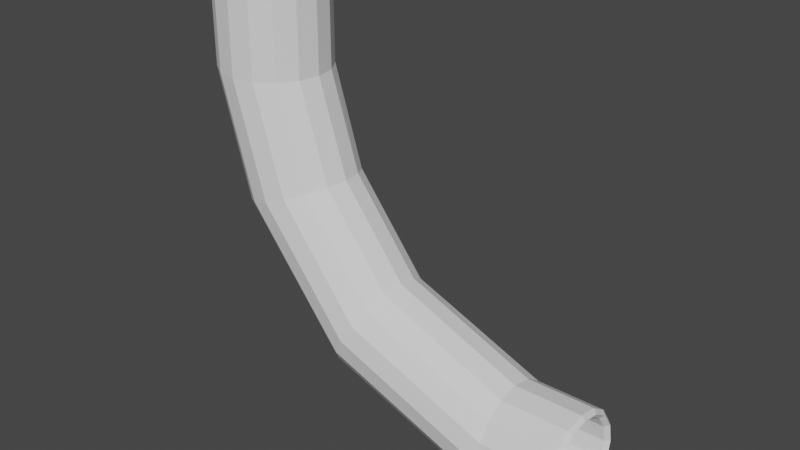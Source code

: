# Source: funpipeb.blend  (saved by Blender 2.82.7; exported with 4.5.12 LTS)
import bpy
from mathutils import Matrix  # noqa: F401  (used for matrix-valued properties, if any)

bpy.ops.wm.read_factory_settings(use_empty=True)
scene = bpy.context.scene
scene.name = 'Scene'

# ---- collections
col_collection = bpy.data.collections.new('Collection'); scene.collection.children.link(col_collection)

# ---- world
world_world = bpy.data.worlds.new('World'); scene.world = world_world
world_world.use_nodes = True; world_world.node_tree.nodes.clear()
_N = world_world.node_tree.nodes; _L = world_world.node_tree.links
n0 = _N.new('ShaderNodeOutputWorld'); n0.name = 'World Output'; n0.location = (300, 300)
n1 = _N.new('ShaderNodeBackground'); n1.name = 'Background'; n1.location = (10, 300)
n1.inputs[0].default_value = (0.05088, 0.05088, 0.05088, 1.0)
_L.new(n1.outputs[0], n0.inputs[0])
n0.is_active_output = True
world_world.color = (0.05088, 0.05088, 0.05088)
world_world.use_sun_shadow = False
world_world.sun_shadow_jitter_overblur = 0.0

# ---- meshes
me_torus = bpy.data.meshes.new('Torus')
me_torus.from_pydata([(4.33, 0.0, 0.0), (4.0, 0.0, 0.33), (3.67, 0.0, 4.041e-17), (1.099, 4.0, -17.56), (4.0, 1.657, 0.0), (3.696, 1.531, 0.33), (3.391, 1.404, 4.041e-17), (22.32, 4.0, -32.66), (3.062, 3.062, 0.0), (2.828, 2.828, 0.33), (2.595, 2.595, 4.041e-17), (2.656, 3.67, -16.99), (1.657, 4.0, 0.0), (1.531, 3.696, 0.33), (1.404, 3.391, 4.041e-17), (2.656, 4.33, -16.99), (3.269e-07, 4.33, 0.0), (3.02e-07, 4.0, 0.33), (2.771e-07, 3.67, 4.041e-17), (-1.657, 4.0, 0.0), (-1.531, 3.696, 0.33), (-1.404, 3.391, 4.041e-17), (3.975, 3.391, -16.51), (-3.062, 3.062, 0.0), (-2.828, 2.828, 0.33), (-2.595, 2.595, 4.041e-17), (4.213, 4.0, -16.43), (-4.0, 1.657, 0.0), (-3.696, 1.531, 0.33), (-3.391, 1.404, 4.041e-17), (22.32, 3.67, -31.0), (-4.33, 3.785e-07, 0.0), (-4.0, 3.497e-07, 0.33), (-3.67, 3.208e-07, 4.041e-17), (5.094, 2.595, -16.11), (-4.0, -1.657, 0.0), (-3.696, -1.531, 0.33), (-3.391, -1.404, 4.041e-17), (5.533, 3.062, -15.95), (-3.062, -3.062, 0.0), (-2.828, -2.828, 0.33), (-2.595, -2.595, 4.041e-17), (22.32, 4.33, -31.0), (-1.657, -4.0, 0.0), (-1.531, -3.696, 0.33), (-1.404, -3.391, 4.041e-17), (22.32, -2.426e-06, -27.33), (3.269e-07, -4.33, 0.0), (3.02e-07, -4.0, 0.33), (2.771e-07, -3.67, 4.041e-17), (5.842, 1.404, -15.83), (1.657, -4.0, 0.0), (1.531, -3.696, 0.33), (1.404, -3.391, 4.041e-17), (6.104, -5.612e-08, -15.74), (3.062, -3.062, 0.0), (2.828, -2.828, 0.33), (2.595, -2.595, 4.041e-17), (6.415, 1.657, -15.63), (4.0, -1.657, 0.0), (3.696, -1.531, 0.33), (3.391, -1.404, 4.041e-17), (6.724, -8.645e-08, -15.51), (4.33, -4.788e-08, -8.0), (4.0, 1.657, -8.0), (3.67, -4.788e-08, -8.0), (3.391, 1.404, -8.0), (3.062, 3.062, -8.0), (2.595, 2.595, -8.0), (1.657, 4.0, -8.0), (1.404, 3.391, -8.0), (3.482e-07, 4.33, -8.0), (2.984e-07, 3.67, -8.0), (-1.657, 4.0, -8.0), (-1.404, 3.391, -8.0), (-3.062, 3.062, -8.0), (-2.595, 2.595, -8.0), (-4.0, 1.657, -8.0), (-3.391, 1.404, -8.0), (-4.33, 3.307e-07, -8.0), (-3.67, 2.73e-07, -8.0), (-4.0, -1.657, -8.0), (-3.391, -1.404, -8.0), (-3.062, -3.062, -8.0), (-2.595, -2.595, -8.0), (-1.657, -4.0, -8.0), (-1.404, -3.391, -8.0), (3.482e-07, -4.33, -8.0), (2.984e-07, -3.67, -8.0), (1.657, -4.0, -8.0), (1.404, -3.391, -8.0), (3.062, -3.062, -8.0), (2.595, -2.595, -8.0), (4.0, -1.657, -8.0), (3.391, -1.404, -8.0), (1.336, 3.391, -17.47), (-0.2215, 3.062, -18.04), (0.217, 2.595, -17.88), (22.32, -2.515e-06, -26.67), (-1.104, 1.657, -18.36), (-0.5306, 1.404, -18.15), (22.32, 1.657, -27.0), (-1.413, 6.9e-07, -18.47), (-0.7931, 6.02e-07, -18.25), (22.32, 1.404, -27.61), (-1.104, -1.657, -18.36), (-0.5306, -1.404, -18.15), (-0.2215, -3.062, -18.04), (0.217, -2.595, -17.88), (22.32, 4.0, -29.34), (1.099, -4.0, -17.56), (1.336, -3.391, -17.47), (22.32, 3.062, -27.94), (2.656, -4.33, -16.99), (2.656, -3.67, -16.99), (22.32, 2.595, -28.4), (4.213, -4.0, -16.43), (3.975, -3.391, -16.51), (22.32, 3.391, -29.6), (5.533, -3.062, -15.95), (5.094, -2.595, -16.11), (6.415, -1.657, -15.63), (5.842, -1.404, -15.83), (27.71, 4.0, -32.66), (28.04, 4.0, -31.0), (10.51, 3.391, -24.88), (11.11, 2.595, -23.85), (11.34, 3.062, -23.45), (10.64, 4.0, -24.67), (27.71, 3.67, -31.0), (11.51, 1.404, -23.16), (11.81, 1.657, -22.64), (11.98, -2.732e-07, -22.35), (27.71, 4.33, -31.0), (11.65, -1.964e-07, -22.92), (9.813, 4.33, -26.1), (9.813, 3.67, -26.1), (28.04, 3.696, -29.47), (8.984, 4.0, -27.54), (9.111, 3.391, -27.32), (27.71, 3.391, -29.6), (8.282, 3.062, -28.75), (8.515, 2.595, -28.35), (27.71, 4.0, -29.34), (7.813, 1.657, -29.57), (8.117, 1.404, -29.04), (28.04, 2.828, -28.17), (7.648, 1.113e-06, -29.85), (7.978, 9.786e-07, -29.28), (27.71, 2.595, -28.4), (7.813, -1.657, -29.57), (8.117, -1.404, -29.04), (27.71, 3.062, -27.94), (8.282, -3.062, -28.75), (8.515, -2.595, -28.35), (28.04, 1.531, -27.3), (8.984, -4.0, -27.54), (9.111, -3.391, -27.32), (28.04, -1.444e-06, -27.0), (9.813, -4.33, -26.1), (9.813, -3.67, -26.1), (27.71, 1.404, -27.61), (10.64, -4.0, -24.67), (10.51, -3.391, -24.88), (27.71, -1.355e-06, -27.33), (11.34, -3.062, -23.45), (11.11, -2.595, -23.85), (27.71, 1.657, -27.0), (11.81, -1.657, -22.64), (11.51, -1.404, -23.16), (27.71, -1.444e-06, -26.67), (22.32, 3.391, -32.4), (22.32, 3.062, -34.06), (22.32, 2.595, -33.59), (22.32, 1.657, -35.0), (22.32, 1.404, -34.39), (22.32, -9.726e-07, -35.33), (22.32, -1.119e-06, -34.67), (22.32, -1.657, -35.0), (22.32, -1.404, -34.39), (22.32, -3.062, -34.06), (22.32, -2.595, -33.59), (22.32, -4.0, -32.66), (22.32, -3.391, -32.4), (22.32, -4.33, -31.0), (22.32, -3.67, -31.0), (22.32, -4.0, -29.34), (22.32, -3.391, -29.6), (22.32, -3.062, -27.94), (22.32, -2.595, -28.4), (22.32, -1.657, -27.0), (22.32, -1.404, -27.61), (27.71, 3.391, -32.4), (28.04, 3.696, -32.53), (27.71, 3.062, -34.06), (27.71, 2.595, -33.59), (28.04, 2.828, -33.83), (27.71, 1.657, -35.0), (27.71, 1.404, -34.39), (28.04, 1.531, -34.7), (27.71, 9.845e-08, -35.33), (27.71, -4.793e-08, -34.67), (28.04, -1.908e-08, -35.0), (27.71, -1.657, -35.0), (27.71, -1.404, -34.39), (28.04, -1.531, -34.7), (27.71, -3.062, -34.06), (27.71, -2.595, -33.59), (28.04, -2.828, -33.83), (27.71, -4.0, -32.66), (27.71, -3.391, -32.4), (28.04, -3.696, -32.53), (27.71, -4.33, -31.0), (27.71, -3.67, -31.0), (28.04, -4.0, -31.0), (27.71, -4.0, -29.34), (27.71, -3.391, -29.6), (28.04, -3.696, -29.47), (27.71, -3.062, -27.94), (27.71, -2.595, -28.4), (28.04, -2.828, -28.17), (27.71, -1.657, -27.0), (27.71, -1.404, -27.61), (28.04, -1.531, -27.3)], [], [(0, 4, 5, 1), (1, 5, 6, 2), (37, 41, 84, 82), (57, 61, 94, 92), (4, 8, 9, 5), (5, 9, 10, 6), (8, 4, 64, 67), (27, 23, 75, 77), (8, 12, 13, 9), (9, 13, 14, 10), (47, 43, 85, 87), (10, 14, 70, 68), (12, 16, 17, 13), (13, 17, 18, 14), (29, 33, 80, 78), (49, 53, 90, 88), (16, 19, 20, 17), (17, 20, 21, 18), (19, 16, 71, 73), (39, 35, 81, 83), (19, 23, 24, 20), (20, 24, 25, 21), (59, 55, 91, 93), (21, 25, 76, 74), (23, 27, 28, 24), (24, 28, 29, 25), (41, 45, 86, 84), (12, 8, 67, 69), (27, 31, 32, 28), (28, 32, 33, 29), (31, 27, 77, 79), (51, 47, 87, 89), (31, 35, 36, 32), (32, 36, 37, 33), (2, 6, 66, 65), (61, 2, 65, 94), (35, 39, 40, 36), (36, 40, 41, 37), (14, 18, 72, 70), (33, 37, 82, 80), (39, 43, 44, 40), (40, 44, 45, 41), (53, 57, 92, 90), (23, 19, 73, 75), (43, 47, 48, 44), (44, 48, 49, 45), (43, 39, 83, 85), (0, 59, 93, 63), (47, 51, 52, 48), (48, 52, 53, 49), (6, 10, 68, 66), (25, 29, 78, 76), (51, 55, 56, 52), (52, 56, 57, 53), (45, 49, 88, 86), (16, 12, 69, 71), (55, 59, 60, 56), (56, 60, 61, 57), (4, 0, 63, 64), (35, 31, 79, 81), (59, 0, 1, 60), (60, 1, 2, 61), (55, 51, 89, 91), (18, 21, 74, 72), (77, 75, 96, 99), (93, 91, 119, 121), (70, 72, 11, 22), (86, 88, 114, 111), (71, 69, 26, 15), (87, 85, 110, 113), (80, 82, 106, 103), (81, 79, 102, 105), (74, 76, 97, 95), (65, 66, 50, 54), (90, 92, 120, 117), (75, 73, 3, 96), (64, 63, 62, 58), (91, 89, 116, 119), (68, 70, 22, 34), (84, 86, 111, 108), (69, 67, 38, 26), (85, 83, 107, 110), (78, 80, 103, 100), (94, 65, 54, 122), (79, 77, 99, 102), (63, 93, 121, 62), (72, 74, 95, 11), (88, 90, 117, 114), (73, 71, 15, 3), (89, 87, 113, 116), (66, 68, 34, 50), (82, 84, 108, 106), (67, 64, 58, 38), (83, 81, 105, 107), (76, 78, 100, 97), (92, 94, 122, 120), (100, 103, 148, 145), (122, 54, 134, 169), (102, 99, 144, 147), (62, 121, 168, 132), (38, 58, 131, 127), (11, 95, 139, 136), (114, 117, 163, 160), (3, 15, 135, 138), (116, 113, 159, 162), (26, 38, 127, 128), (106, 108, 154, 151), (34, 22, 125, 126), (107, 105, 150, 153), (97, 100, 145, 142), (120, 122, 169, 166), (99, 96, 141, 144), (121, 119, 165, 168), (22, 11, 136, 125), (111, 114, 160, 157), (50, 34, 126, 130), (15, 26, 128, 135), (113, 110, 156, 159), (103, 106, 151, 148), (105, 102, 147, 150), (95, 97, 142, 139), (117, 120, 166, 163), (96, 3, 138, 141), (58, 62, 132, 131), (119, 116, 162, 165), (108, 111, 157, 154), (54, 50, 130, 134), (110, 107, 153, 156), (145, 148, 177, 175), (169, 134, 46, 191), (147, 144, 174, 176), (132, 168, 190, 98), (136, 139, 171, 30), (160, 163, 187, 185), (138, 135, 42, 7), (162, 159, 184, 186), (127, 131, 101, 112), (151, 154, 181, 179), (130, 126, 115, 104), (153, 150, 178, 180), (142, 145, 175, 173), (166, 169, 191, 189), (144, 141, 172, 174), (168, 165, 188, 190), (125, 136, 30, 118), (157, 160, 185, 183), (135, 128, 109, 42), (159, 156, 182, 184), (128, 127, 112, 109), (148, 151, 179, 177), (126, 125, 118, 115), (150, 147, 176, 178), (131, 132, 98, 101), (139, 142, 173, 171), (163, 166, 189, 187), (134, 130, 104, 46), (141, 138, 7, 172), (165, 162, 186, 188), (154, 157, 183, 181), (156, 153, 180, 182), (171, 173, 195, 192), (187, 189, 219, 216), (172, 7, 123, 194), (188, 186, 215, 218), (181, 183, 210, 207), (182, 180, 206, 209), (175, 177, 201, 198), (115, 118, 140, 149), (191, 46, 164, 222), (176, 174, 197, 200), (109, 112, 152, 143), (98, 190, 221, 170), (46, 104, 161, 164), (30, 171, 192, 129), (185, 187, 216, 213), (104, 115, 149, 161), (101, 98, 170, 167), (7, 42, 133, 123), (186, 184, 212, 215), (179, 181, 207, 204), (112, 101, 167, 152), (180, 178, 203, 206), (173, 175, 198, 195), (189, 191, 222, 219), (174, 172, 194, 197), (190, 188, 218, 221), (118, 30, 129, 140), (183, 185, 213, 210), (42, 109, 143, 133), (184, 182, 209, 212), (177, 179, 204, 201), (178, 176, 200, 203), (164, 161, 155, 158), (158, 155, 167, 170), (161, 149, 146, 155), (155, 146, 152, 167), (149, 140, 137, 146), (146, 137, 143, 152), (140, 129, 124, 137), (137, 124, 133, 143), (129, 192, 193, 124), (124, 193, 123, 133), (192, 195, 196, 193), (193, 196, 194, 123), (195, 198, 199, 196), (196, 199, 197, 194), (198, 201, 202, 199), (199, 202, 200, 197), (201, 204, 205, 202), (202, 205, 203, 200), (204, 207, 208, 205), (205, 208, 206, 203), (207, 210, 211, 208), (208, 211, 209, 206), (210, 213, 214, 211), (211, 214, 212, 209), (213, 216, 217, 214), (214, 217, 215, 212), (216, 219, 220, 217), (217, 220, 218, 215), (219, 222, 223, 220), (220, 223, 221, 218), (222, 164, 158, 223), (223, 158, 170, 221)])
_uv = me_torus.uv_layers.new(name='UVMap')
_uv.uv.foreach_set('vector', [0.5, 0.5, 0.5625, 0.5, 0.5625, 0.75, 0.5, 0.75, 0.5, 0.75, 0.5625, 0.75, 0.5625, 1.0, 0.5, 1.0, 0.0625, 1.0, 0.125, 1.0, 0.125, 1.0, 0.0625, 1.0, 0.375, 1.0, 0.4375, 1.0, 0.4375, 1.0, 0.375, 1.0, 0.5625, 0.5, 0.625, 0.5, 0.625, 0.75, 0.5625, 0.75, 0.5625, 0.75, 0.625, 0.75, 0.625, 1.0, 0.5625, 1.0, 0.625, 0.5, 0.5625, 0.5, 0.5625, 0.5, 0.625, 0.5, 0.9375, 0.5, 0.875, 0.5, 0.875, 0.5, 0.9375, 0.5, 0.625, 0.5, 0.6875, 0.5, 0.6875, 0.75, 0.625, 0.75, 0.625, 0.75, 0.6875, 0.75, 0.6875, 1.0, 0.625, 1.0, 0.25, 0.5, 0.1875, 0.5, 0.1875, 0.5, 0.25, 0.5, 0.625, 1.0, 0.6875, 1.0, 0.6875, 1.0, 0.625, 1.0, 0.6875, 0.5, 0.75, 0.5, 0.75, 0.75, 0.6875, 0.75, 0.6875, 0.75, 0.75, 0.75, 0.75, 1.0, 0.6875, 1.0, 0.9375, 1.0, 1.0, 1.0, 1.0, 1.0, 0.9375, 1.0, 0.25, 1.0, 0.3125, 1.0, 0.3125, 1.0, 0.25, 1.0, 0.75, 0.5, 0.8125, 0.5, 0.8125, 0.75, 0.75, 0.75, 0.75, 0.75, 0.8125, 0.75, 0.8125, 1.0, 0.75, 1.0, 0.8125, 0.5, 0.75, 0.5, 0.75, 0.5, 0.8125, 0.5, 0.125, 0.5, 0.0625, 0.5, 0.0625, 0.5, 0.125, 0.5, 0.8125, 0.5, 0.875, 0.5, 0.875, 0.75, 0.8125, 0.75, 0.8125, 0.75, 0.875, 0.75, 0.875, 1.0, 0.8125, 1.0, 0.4375, 0.5, 0.375, 0.5, 0.375, 0.5, 0.4375, 0.5, 0.8125, 1.0, 0.875, 1.0, 0.875, 1.0, 0.8125, 1.0, 0.875, 0.5, 0.9375, 0.5, 0.9375, 0.75, 0.875, 0.75, 0.875, 0.75, 0.9375, 0.75, 0.9375, 1.0, 0.875, 1.0, 0.125, 1.0, 0.1875, 1.0, 0.1875, 1.0, 0.125, 1.0, 0.6875, 0.5, 0.625, 0.5, 0.625, 0.5, 0.6875, 0.5, 0.9375, 0.5, 1.0, 0.5, 1.0, 0.75, 0.9375, 0.75, 0.9375, 0.75, 1.0, 0.75, 1.0, 1.0, 0.9375, 1.0, 1.0, 0.5, 0.9375, 0.5, 0.9375, 0.5, 1.0, 0.5, 0.3125, 0.5, 0.25, 0.5, 0.25, 0.5, 0.3125, 0.5, 0.0, 0.5, 0.0625, 0.5, 0.0625, 0.75, 0.0, 0.75, 0.0, 0.75, 0.0625, 0.75, 0.0625, 1.0, 0.0, 1.0, 0.5, 1.0, 0.5625, 1.0, 0.5625, 1.0, 0.5, 1.0, 0.4375, 1.0, 0.5, 1.0, 0.5, 1.0, 0.4375, 1.0, 0.0625, 0.5, 0.125, 0.5, 0.125, 0.75, 0.0625, 0.75, 0.0625, 0.75, 0.125, 0.75, 0.125, 1.0, 0.0625, 1.0, 0.6875, 1.0, 0.75, 1.0, 0.75, 1.0, 0.6875, 1.0, 0.0, 1.0, 0.0625, 1.0, 0.0625, 1.0, 0.0, 1.0, 0.125, 0.5, 0.1875, 0.5, 0.1875, 0.75, 0.125, 0.75, 0.125, 0.75, 0.1875, 0.75, 0.1875, 1.0, 0.125, 1.0, 0.3125, 1.0, 0.375, 1.0, 0.375, 1.0, 0.3125, 1.0, 0.875, 0.5, 0.8125, 0.5, 0.8125, 0.5, 0.875, 0.5, 0.1875, 0.5, 0.25, 0.5, 0.25, 0.75, 0.1875, 0.75, 0.1875, 0.75, 0.25, 0.75, 0.25, 1.0, 0.1875, 1.0, 0.1875, 0.5, 0.125, 0.5, 0.125, 0.5, 0.1875, 0.5, 0.5, 0.5, 0.4375, 0.5, 0.4375, 0.5, 0.5, 0.5, 0.25, 0.5, 0.3125, 0.5, 0.3125, 0.75, 0.25, 0.75, 0.25, 0.75, 0.3125, 0.75, 0.3125, 1.0, 0.25, 1.0, 0.5625, 1.0, 0.625, 1.0, 0.625, 1.0, 0.5625, 1.0, 0.875, 1.0, 0.9375, 1.0, 0.9375, 1.0, 0.875, 1.0, 0.3125, 0.5, 0.375, 0.5, 0.375, 0.75, 0.3125, 0.75, 0.3125, 0.75, 0.375, 0.75, 0.375, 1.0, 0.3125, 1.0, 0.1875, 1.0, 0.25, 1.0, 0.25, 1.0, 0.1875, 1.0, 0.75, 0.5, 0.6875, 0.5, 0.6875, 0.5, 0.75, 0.5, 0.375, 0.5, 0.4375, 0.5, 0.4375, 0.75, 0.375, 0.75, 0.375, 0.75, 0.4375, 0.75, 0.4375, 1.0, 0.375, 1.0, 0.5625, 0.5, 0.5, 0.5, 0.5, 0.5, 0.5625, 0.5, 0.0625, 0.5, 0.0, 0.5, 0.0, 0.5, 0.0625, 0.5, 0.4375, 0.5, 0.5, 0.5, 0.5, 0.75, 0.4375, 0.75, 0.4375, 0.75, 0.5, 0.75, 0.5, 1.0, 0.4375, 1.0, 0.375, 0.5, 0.3125, 0.5, 0.3125, 0.5, 0.375, 0.5, 0.75, 1.0, 0.8125, 1.0, 0.8125, 1.0, 0.75, 1.0, 0.9375, 0.5, 0.875, 0.5, 0.875, 0.5, 0.9375, 0.5, 0.4375, 0.5, 0.375, 0.5, 0.375, 0.5, 0.4375, 0.5, 0.6875, 1.0, 0.75, 1.0, 0.75, 1.0, 0.6875, 1.0, 0.1875, 1.0, 0.25, 1.0, 0.25, 1.0, 0.1875, 1.0, 0.75, 0.5, 0.6875, 0.5, 0.6875, 0.5, 0.75, 0.5, 0.25, 0.5, 0.1875, 0.5, 0.1875, 0.5, 0.25, 0.5, 0.0, 1.0, 0.0625, 1.0, 0.0625, 1.0, 0.0, 1.0, 0.0625, 0.5, 0.0, 0.5, 0.0, 0.5, 0.0625, 0.5, 0.8125, 1.0, 0.875, 1.0, 0.875, 1.0, 0.8125, 1.0, 0.5, 1.0, 0.5625, 1.0, 0.5625, 1.0, 0.5, 1.0, 0.3125, 1.0, 0.375, 1.0, 0.375, 1.0, 0.3125, 1.0, 0.875, 0.5, 0.8125, 0.5, 0.8125, 0.5, 0.875, 0.5, 0.5625, 0.5, 0.5, 0.5, 0.5, 0.5, 0.5625, 0.5, 0.375, 0.5, 0.3125, 0.5, 0.3125, 0.5, 0.375, 0.5, 0.625, 1.0, 0.6875, 1.0, 0.6875, 1.0, 0.625, 1.0, 0.125, 1.0, 0.1875, 1.0, 0.1875, 1.0, 0.125, 1.0, 0.6875, 0.5, 0.625, 0.5, 0.625, 0.5, 0.6875, 0.5, 0.1875, 0.5, 0.125, 0.5, 0.125, 0.5, 0.1875, 0.5, 0.9375, 1.0, 1.0, 1.0, 1.0, 1.0, 0.9375, 1.0, 0.4375, 1.0, 0.5, 1.0, 0.5, 1.0, 0.4375, 1.0, 1.0, 0.5, 0.9375, 0.5, 0.9375, 0.5, 1.0, 0.5, 0.5, 0.5, 0.4375, 0.5, 0.4375, 0.5, 0.5, 0.5, 0.75, 1.0, 0.8125, 1.0, 0.8125, 1.0, 0.75, 1.0, 0.25, 1.0, 0.3125, 1.0, 0.3125, 1.0, 0.25, 1.0, 0.8125, 0.5, 0.75, 0.5, 0.75, 0.5, 0.8125, 0.5, 0.3125, 0.5, 0.25, 0.5, 0.25, 0.5, 0.3125, 0.5, 0.5625, 1.0, 0.625, 1.0, 0.625, 1.0, 0.5625, 1.0, 0.0625, 1.0, 0.125, 1.0, 0.125, 1.0, 0.0625, 1.0, 0.625, 0.5, 0.5625, 0.5, 0.5625, 0.5, 0.625, 0.5, 0.125, 0.5, 0.0625, 0.5, 0.0625, 0.5, 0.125, 0.5, 0.875, 1.0, 0.9375, 1.0, 0.9375, 1.0, 0.875, 1.0, 0.375, 1.0, 0.4375, 1.0, 0.4375, 1.0, 0.375, 1.0, 0.9375, 1.0, 1.0, 1.0, 1.0, 1.0, 0.9375, 1.0, 0.4375, 1.0, 0.5, 1.0, 0.5, 1.0, 0.4375, 1.0, 1.0, 0.5, 0.9375, 0.5, 0.9375, 0.5, 1.0, 0.5, 0.5, 0.5, 0.4375, 0.5, 0.4375, 0.5, 0.5, 0.5, 0.625, 0.5, 0.5625, 0.5, 0.5625, 0.5, 0.625, 0.5, 0.75, 1.0, 0.8125, 1.0, 0.8125, 1.0, 0.75, 1.0, 0.25, 1.0, 0.3125, 1.0, 0.3125, 1.0, 0.25, 1.0, 0.8125, 0.5, 0.75, 0.5, 0.75, 0.5, 0.8125, 0.5, 0.3125, 0.5, 0.25, 0.5, 0.25, 0.5, 0.3125, 0.5, 0.6875, 0.5, 0.625, 0.5, 0.625, 0.5, 0.6875, 0.5, 0.0625, 1.0, 0.125, 1.0, 0.125, 1.0, 0.0625, 1.0, 0.625, 1.0, 0.6875, 1.0, 0.6875, 1.0, 0.625, 1.0, 0.125, 0.5, 0.0625, 0.5, 0.0625, 0.5, 0.125, 0.5, 0.875, 1.0, 0.9375, 1.0, 0.9375, 1.0, 0.875, 1.0, 0.375, 1.0, 0.4375, 1.0, 0.4375, 1.0, 0.375, 1.0, 0.9375, 0.5, 0.875, 0.5, 0.875, 0.5, 0.9375, 0.5, 0.4375, 0.5, 0.375, 0.5, 0.375, 0.5, 0.4375, 0.5, 0.6875, 1.0, 0.75, 1.0, 0.75, 1.0, 0.6875, 1.0, 0.1875, 1.0, 0.25, 1.0, 0.25, 1.0, 0.1875, 1.0, 0.5625, 1.0, 0.625, 1.0, 0.625, 1.0, 0.5625, 1.0, 0.75, 0.5, 0.6875, 0.5, 0.6875, 0.5, 0.75, 0.5, 0.25, 0.5, 0.1875, 0.5, 0.1875, 0.5, 0.25, 0.5, 0.0, 1.0, 0.0625, 1.0, 0.0625, 1.0, 0.0, 1.0, 0.0625, 0.5, 0.0, 0.5, 0.0, 0.5, 0.0625, 0.5, 0.8125, 1.0, 0.875, 1.0, 0.875, 1.0, 0.8125, 1.0, 0.3125, 1.0, 0.375, 1.0, 0.375, 1.0, 0.3125, 1.0, 0.875, 0.5, 0.8125, 0.5, 0.8125, 0.5, 0.875, 0.5, 0.5625, 0.5, 0.5, 0.5, 0.5, 0.5, 0.5625, 0.5, 0.375, 0.5, 0.3125, 0.5, 0.3125, 0.5, 0.375, 0.5, 0.125, 1.0, 0.1875, 1.0, 0.1875, 1.0, 0.125, 1.0, 0.5, 1.0, 0.5625, 1.0, 0.5625, 1.0, 0.5, 1.0, 0.1875, 0.5, 0.125, 0.5, 0.125, 0.5, 0.1875, 0.5, 0.9375, 1.0, 1.0, 1.0, 1.0, 1.0, 0.9375, 1.0, 0.4375, 1.0, 0.5, 1.0, 0.5, 1.0, 0.4375, 1.0, 1.0, 0.5, 0.9375, 0.5, 0.9375, 0.5, 1.0, 0.5, 0.5, 0.5, 0.4375, 0.5, 0.4375, 0.5, 0.5, 0.5, 0.75, 1.0, 0.8125, 1.0, 0.8125, 1.0, 0.75, 1.0, 0.25, 1.0, 0.3125, 1.0, 0.3125, 1.0, 0.25, 1.0, 0.8125, 0.5, 0.75, 0.5, 0.75, 0.5, 0.8125, 0.5, 0.3125, 0.5, 0.25, 0.5, 0.25, 0.5, 0.3125, 0.5, 0.625, 0.5, 0.5625, 0.5, 0.5625, 0.5, 0.625, 0.5, 0.0625, 1.0, 0.125, 1.0, 0.125, 1.0, 0.0625, 1.0, 0.5625, 1.0, 0.625, 1.0, 0.625, 1.0, 0.5625, 1.0, 0.125, 0.5, 0.0625, 0.5, 0.0625, 0.5, 0.125, 0.5, 0.875, 1.0, 0.9375, 1.0, 0.9375, 1.0, 0.875, 1.0, 0.375, 1.0, 0.4375, 1.0, 0.4375, 1.0, 0.375, 1.0, 0.9375, 0.5, 0.875, 0.5, 0.875, 0.5, 0.9375, 0.5, 0.4375, 0.5, 0.375, 0.5, 0.375, 0.5, 0.4375, 0.5, 0.6875, 1.0, 0.75, 1.0, 0.75, 1.0, 0.6875, 1.0, 0.1875, 1.0, 0.25, 1.0, 0.25, 1.0, 0.1875, 1.0, 0.75, 0.5, 0.6875, 0.5, 0.6875, 0.5, 0.75, 0.5, 0.25, 0.5, 0.1875, 0.5, 0.1875, 0.5, 0.25, 0.5, 0.6875, 0.5, 0.625, 0.5, 0.625, 0.5, 0.6875, 0.5, 0.0, 1.0, 0.0625, 1.0, 0.0625, 1.0, 0.0, 1.0, 0.625, 1.0, 0.6875, 1.0, 0.6875, 1.0, 0.625, 1.0, 0.0625, 0.5, 0.0, 0.5, 0.0, 0.5, 0.0625, 0.5, 0.5625, 0.5, 0.5, 0.5, 0.5, 0.5, 0.5625, 0.5, 0.8125, 1.0, 0.875, 1.0, 0.875, 1.0, 0.8125, 1.0, 0.3125, 1.0, 0.375, 1.0, 0.375, 1.0, 0.3125, 1.0, 0.5, 1.0, 0.5625, 1.0, 0.5625, 1.0, 0.5, 1.0, 0.875, 0.5, 0.8125, 0.5, 0.8125, 0.5, 0.875, 0.5, 0.375, 0.5, 0.3125, 0.5, 0.3125, 0.5, 0.375, 0.5, 0.125, 1.0, 0.1875, 1.0, 0.1875, 1.0, 0.125, 1.0, 0.1875, 0.5, 0.125, 0.5, 0.125, 0.5, 0.1875, 0.5, 0.8125, 1.0, 0.875, 1.0, 0.875, 1.0, 0.8125, 1.0, 0.3125, 1.0, 0.375, 1.0, 0.375, 1.0, 0.3125, 1.0, 0.875, 0.5, 0.8125, 0.5, 0.8125, 0.5, 0.875, 0.5, 0.375, 0.5, 0.3125, 0.5, 0.3125, 0.5, 0.375, 0.5, 0.125, 1.0, 0.1875, 1.0, 0.1875, 1.0, 0.125, 1.0, 0.1875, 0.5, 0.125, 0.5, 0.125, 0.5, 0.1875, 0.5, 0.9375, 1.0, 1.0, 1.0, 1.0, 1.0, 0.9375, 1.0, 0.625, 1.0, 0.6875, 1.0, 0.6875, 1.0, 0.625, 1.0, 0.4375, 1.0, 0.5, 1.0, 0.5, 1.0, 0.4375, 1.0, 1.0, 0.5, 0.9375, 0.5, 0.9375, 0.5, 1.0, 0.5, 0.6875, 0.5, 0.625, 0.5, 0.625, 0.5, 0.6875, 0.5, 0.5, 0.5, 0.4375, 0.5, 0.4375, 0.5, 0.5, 0.5, 0.5, 1.0, 0.5625, 1.0, 0.5625, 1.0, 0.5, 1.0, 0.75, 1.0, 0.8125, 1.0, 0.8125, 1.0, 0.75, 1.0, 0.25, 1.0, 0.3125, 1.0, 0.3125, 1.0, 0.25, 1.0, 0.5625, 1.0, 0.625, 1.0, 0.625, 1.0, 0.5625, 1.0, 0.5625, 0.5, 0.5, 0.5, 0.5, 0.5, 0.5625, 0.5, 0.8125, 0.5, 0.75, 0.5, 0.75, 0.5, 0.8125, 0.5, 0.3125, 0.5, 0.25, 0.5, 0.25, 0.5, 0.3125, 0.5, 0.0625, 1.0, 0.125, 1.0, 0.125, 1.0, 0.0625, 1.0, 0.625, 0.5, 0.5625, 0.5, 0.5625, 0.5, 0.625, 0.5, 0.125, 0.5, 0.0625, 0.5, 0.0625, 0.5, 0.125, 0.5, 0.875, 1.0, 0.9375, 1.0, 0.9375, 1.0, 0.875, 1.0, 0.375, 1.0, 0.4375, 1.0, 0.4375, 1.0, 0.375, 1.0, 0.9375, 0.5, 0.875, 0.5, 0.875, 0.5, 0.9375, 0.5, 0.4375, 0.5, 0.375, 0.5, 0.375, 0.5, 0.4375, 0.5, 0.6875, 1.0, 0.75, 1.0, 0.75, 1.0, 0.6875, 1.0, 0.1875, 1.0, 0.25, 1.0, 0.25, 1.0, 0.1875, 1.0, 0.75, 0.5, 0.6875, 0.5, 0.6875, 0.5, 0.75, 0.5, 0.25, 0.5, 0.1875, 0.5, 0.1875, 0.5, 0.25, 0.5, 0.0, 1.0, 0.0625, 1.0, 0.0625, 1.0, 0.0, 1.0, 0.0625, 0.5, 0.0, 0.5, 0.0, 0.5, 0.0625, 0.5, 0.5, 0.0, 0.5625, 0.0, 0.5625, 0.25, 0.5, 0.25, 0.5, 0.25, 0.5625, 0.25, 0.5625, 0.5, 0.5, 0.5, 0.5625, 0.0, 0.625, 0.0, 0.625, 0.25, 0.5625, 0.25, 0.5625, 0.25, 0.625, 0.25, 0.625, 0.5, 0.5625, 0.5, 0.625, 0.0, 0.6875, 0.0, 0.6875, 0.25, 0.625, 0.25, 0.625, 0.25, 0.6875, 0.25, 0.6875, 0.5, 0.625, 0.5, 0.6875, 0.0, 0.75, 0.0, 0.75, 0.25, 0.6875, 0.25, 0.6875, 0.25, 0.75, 0.25, 0.75, 0.5, 0.6875, 0.5, 0.75, 0.0, 0.8125, 0.0, 0.8125, 0.25, 0.75, 0.25, 0.75, 0.25, 0.8125, 0.25, 0.8125, 0.5, 0.75, 0.5, 0.8125, 0.0, 0.875, 0.0, 0.875, 0.25, 0.8125, 0.25, 0.8125, 0.25, 0.875, 0.25, 0.875, 0.5, 0.8125, 0.5, 0.875, 0.0, 0.9375, 0.0, 0.9375, 0.25, 0.875, 0.25, 0.875, 0.25, 0.9375, 0.25, 0.9375, 0.5, 0.875, 0.5, 0.9375, 0.0, 1.0, 0.0, 1.0, 0.25, 0.9375, 0.25, 0.9375, 0.25, 1.0, 0.25, 1.0, 0.5, 0.9375, 0.5, 0.0, 0.0, 0.0625, 0.0, 0.0625, 0.25, 0.0, 0.25, 0.0, 0.25, 0.0625, 0.25, 0.0625, 0.5, 0.0, 0.5, 0.0625, 0.0, 0.125, 0.0, 0.125, 0.25, 0.0625, 0.25, 0.0625, 0.25, 0.125, 0.25, 0.125, 0.5, 0.0625, 0.5, 0.125, 0.0, 0.1875, 0.0, 0.1875, 0.25, 0.125, 0.25, 0.125, 0.25, 0.1875, 0.25, 0.1875, 0.5, 0.125, 0.5, 0.1875, 0.0, 0.25, 0.0, 0.25, 0.25, 0.1875, 0.25, 0.1875, 0.25, 0.25, 0.25, 0.25, 0.5, 0.1875, 0.5, 0.25, 0.0, 0.3125, 0.0, 0.3125, 0.25, 0.25, 0.25, 0.25, 0.25, 0.3125, 0.25, 0.3125, 0.5, 0.25, 0.5, 0.3125, 0.0, 0.375, 0.0, 0.375, 0.25, 0.3125, 0.25, 0.3125, 0.25, 0.375, 0.25, 0.375, 0.5, 0.3125, 0.5, 0.375, 0.0, 0.4375, 0.0, 0.4375, 0.25, 0.375, 0.25, 0.375, 0.25, 0.4375, 0.25, 0.4375, 0.5, 0.375, 0.5, 0.4375, 0.0, 0.5, 0.0, 0.5, 0.25, 0.4375, 0.25, 0.4375, 0.25, 0.5, 0.25, 0.5, 0.5, 0.4375, 0.5])
me_torus.use_remesh_fix_poles = True
me_torus.use_remesh_preserve_attributes = False
me_torus.use_mirror_vertex_groups = False
me_torus.update()

# ---- objects
ob_torus = bpy.data.objects.new('Torus', me_torus)

# ---- transforms, parenting, visibility, modifiers, constraints
ob_torus.location = (0.0, 0.0, 0.0)
ob_torus.lineart.crease_threshold = 0.0

# ---- collection membership
col_collection.objects.link(ob_torus)

# ---- scene / render settings (as saved in the file)
scene.frame_start = 1; scene.frame_end = 250; scene.frame_set(1)
scene.render.engine = 'BLENDER_EEVEE_NEXT'
scene.cycles.use_denoising = False
scene.cycles.samples = 128
scene.cycles.sampling_pattern = 'TABULATED_SOBOL'
scene.cycles.use_adaptive_sampling = False
scene.cycles.use_light_tree = False
scene.view_settings.view_transform = 'Filmic'
bpy.context.view_layer.update()

# ---- added for rendering (the .blend has no active camera and no usable light): camera, sun
cam_auto = bpy.data.cameras.new('AutoCamera')
cam_auto.lens = 50.0
cam_auto.sensor_width = 36.0
cam_auto.clip_end = 1000.0
ob_auto_camera = bpy.data.objects.new('AutoCamera', cam_auto)
scene.collection.objects.link(ob_auto_camera)
ob_auto_camera.location = (57.1284, -54.3283, 18.7191)
ob_auto_camera.rotation_euler = (1.09748, -7.21219e-08, 0.694738)
scene.camera = ob_auto_camera
light_auto_sun = bpy.data.lights.new('AutoSun', 'SUN')
light_auto_sun.energy = 3.0
light_auto_sun.angle = 0.0523599
ob_auto_sun = bpy.data.objects.new('AutoSun', light_auto_sun)
scene.collection.objects.link(ob_auto_sun)
ob_auto_sun.rotation_euler = (0.872665, 0.174533, 0.523599)
bpy.context.view_layer.update()
